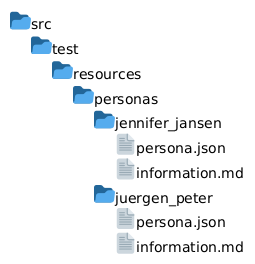

The diagram above was rendered by PlantUML. Its source (embedded in the PNG):
@startfiles
/src/test/resources/personas/jennifer_jansen/persona.json
/src/test/resources/personas/jennifer_jansen/information.md
/src/test/resources/personas/juergen_peter/persona.json
/src/test/resources/personas/juergen_peter/information.md
@endfiles